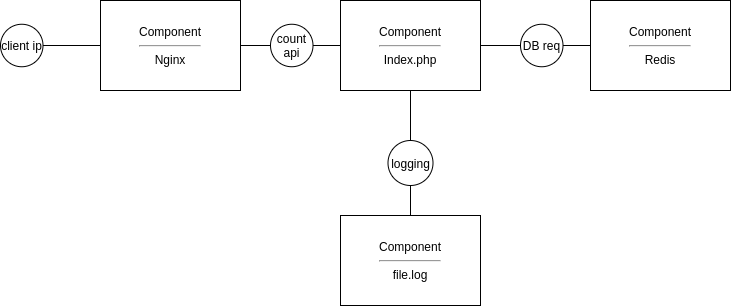

The diagram above was exported from draw.io. Its source (the exported page's mxGraphModel, read from the mxfile embedded in the PNG):
<mxGraphModel dx="1350" dy="774" grid="1" gridSize="10" guides="1" tooltips="1" connect="1" arrows="1" fold="1" page="1" pageScale="1" pageWidth="827" pageHeight="1169" math="0" shadow="0">
  <root>
    <mxCell id="WIyWlLk6GJQsqaUBKTNV-0" />
    <mxCell id="WIyWlLk6GJQsqaUBKTNV-1" parent="WIyWlLk6GJQsqaUBKTNV-0" />
    <mxCell id="ebQsuRH_PxbZIYytubT5-0" value="Component&lt;br&gt;&lt;hr&gt;Nginx" style="rounded=0;whiteSpace=wrap;html=1;" parent="WIyWlLk6GJQsqaUBKTNV-1" vertex="1">
      <mxGeometry x="140" y="220" width="140" height="90" as="geometry" />
    </mxCell>
    <mxCell id="ebQsuRH_PxbZIYytubT5-2" value="client&amp;nbsp;ip" style="ellipse;whiteSpace=wrap;html=1;aspect=fixed;" parent="WIyWlLk6GJQsqaUBKTNV-1" vertex="1">
      <mxGeometry x="40" y="243.75" width="42.5" height="42.5" as="geometry" />
    </mxCell>
    <mxCell id="ebQsuRH_PxbZIYytubT5-4" value="" style="endArrow=none;html=1;exitX=1;exitY=0.5;exitDx=0;exitDy=0;entryX=0;entryY=0.5;entryDx=0;entryDy=0;" parent="WIyWlLk6GJQsqaUBKTNV-1" source="ebQsuRH_PxbZIYytubT5-2" target="ebQsuRH_PxbZIYytubT5-0" edge="1">
      <mxGeometry width="50" height="50" relative="1" as="geometry">
        <mxPoint x="390" y="410" as="sourcePoint" />
        <mxPoint x="440" y="360" as="targetPoint" />
      </mxGeometry>
    </mxCell>
    <mxCell id="ebQsuRH_PxbZIYytubT5-5" value="DB req" style="ellipse;whiteSpace=wrap;html=1;aspect=fixed;" parent="WIyWlLk6GJQsqaUBKTNV-1" vertex="1">
      <mxGeometry x="560" y="243.75" width="42.5" height="42.5" as="geometry" />
    </mxCell>
    <mxCell id="ebQsuRH_PxbZIYytubT5-6" value="Component&lt;br&gt;&lt;hr&gt;Index.php" style="rounded=0;whiteSpace=wrap;html=1;" parent="WIyWlLk6GJQsqaUBKTNV-1" vertex="1">
      <mxGeometry x="380" y="220" width="140" height="90" as="geometry" />
    </mxCell>
    <mxCell id="ebQsuRH_PxbZIYytubT5-7" value="Component&lt;br&gt;&lt;hr&gt;Redis" style="rounded=0;whiteSpace=wrap;html=1;" parent="WIyWlLk6GJQsqaUBKTNV-1" vertex="1">
      <mxGeometry x="630" y="220" width="140" height="90" as="geometry" />
    </mxCell>
    <mxCell id="ebQsuRH_PxbZIYytubT5-8" value="count api" style="ellipse;whiteSpace=wrap;html=1;aspect=fixed;" parent="WIyWlLk6GJQsqaUBKTNV-1" vertex="1">
      <mxGeometry x="310" y="243.75" width="42.5" height="42.5" as="geometry" />
    </mxCell>
    <mxCell id="ebQsuRH_PxbZIYytubT5-10" value="logging" style="ellipse;whiteSpace=wrap;html=1;aspect=fixed;" parent="WIyWlLk6GJQsqaUBKTNV-1" vertex="1">
      <mxGeometry x="427.5" y="360" width="45" height="45" as="geometry" />
    </mxCell>
    <mxCell id="ebQsuRH_PxbZIYytubT5-11" value="" style="endArrow=none;html=1;entryX=1;entryY=0.5;entryDx=0;entryDy=0;exitX=0;exitY=0.5;exitDx=0;exitDy=0;" parent="WIyWlLk6GJQsqaUBKTNV-1" source="ebQsuRH_PxbZIYytubT5-8" target="ebQsuRH_PxbZIYytubT5-0" edge="1">
      <mxGeometry width="50" height="50" relative="1" as="geometry">
        <mxPoint x="280" y="400" as="sourcePoint" />
        <mxPoint x="330" y="350" as="targetPoint" />
      </mxGeometry>
    </mxCell>
    <mxCell id="ebQsuRH_PxbZIYytubT5-13" value="" style="endArrow=none;html=1;entryX=0;entryY=0.5;entryDx=0;entryDy=0;exitX=1;exitY=0.5;exitDx=0;exitDy=0;" parent="WIyWlLk6GJQsqaUBKTNV-1" source="ebQsuRH_PxbZIYytubT5-8" target="ebQsuRH_PxbZIYytubT5-6" edge="1">
      <mxGeometry width="50" height="50" relative="1" as="geometry">
        <mxPoint x="300" y="410" as="sourcePoint" />
        <mxPoint x="350" y="360" as="targetPoint" />
      </mxGeometry>
    </mxCell>
    <mxCell id="ebQsuRH_PxbZIYytubT5-14" value="" style="endArrow=none;html=1;entryX=0;entryY=0.5;entryDx=0;entryDy=0;exitX=1;exitY=0.5;exitDx=0;exitDy=0;" parent="WIyWlLk6GJQsqaUBKTNV-1" source="ebQsuRH_PxbZIYytubT5-5" target="ebQsuRH_PxbZIYytubT5-7" edge="1">
      <mxGeometry width="50" height="50" relative="1" as="geometry">
        <mxPoint x="550" y="370" as="sourcePoint" />
        <mxPoint x="600" y="320" as="targetPoint" />
      </mxGeometry>
    </mxCell>
    <mxCell id="ebQsuRH_PxbZIYytubT5-15" value="" style="endArrow=none;html=1;entryX=0;entryY=0.5;entryDx=0;entryDy=0;exitX=1;exitY=0.5;exitDx=0;exitDy=0;" parent="WIyWlLk6GJQsqaUBKTNV-1" source="ebQsuRH_PxbZIYytubT5-6" target="ebQsuRH_PxbZIYytubT5-5" edge="1">
      <mxGeometry width="50" height="50" relative="1" as="geometry">
        <mxPoint x="510" y="340" as="sourcePoint" />
        <mxPoint x="560" y="290" as="targetPoint" />
      </mxGeometry>
    </mxCell>
    <mxCell id="ebQsuRH_PxbZIYytubT5-16" value="Component&lt;br&gt;&lt;hr&gt;file.log" style="rounded=0;whiteSpace=wrap;html=1;" parent="WIyWlLk6GJQsqaUBKTNV-1" vertex="1">
      <mxGeometry x="380" y="435" width="140" height="90" as="geometry" />
    </mxCell>
    <mxCell id="ebQsuRH_PxbZIYytubT5-17" value="" style="endArrow=none;html=1;entryX=0.5;entryY=1;entryDx=0;entryDy=0;" parent="WIyWlLk6GJQsqaUBKTNV-1" source="ebQsuRH_PxbZIYytubT5-10" target="ebQsuRH_PxbZIYytubT5-6" edge="1">
      <mxGeometry width="50" height="50" relative="1" as="geometry">
        <mxPoint x="390" y="420" as="sourcePoint" />
        <mxPoint x="440" y="370" as="targetPoint" />
      </mxGeometry>
    </mxCell>
    <mxCell id="ebQsuRH_PxbZIYytubT5-20" value="" style="endArrow=none;html=1;entryX=0.5;entryY=1;entryDx=0;entryDy=0;exitX=0.5;exitY=0;exitDx=0;exitDy=0;" parent="WIyWlLk6GJQsqaUBKTNV-1" source="ebQsuRH_PxbZIYytubT5-16" target="ebQsuRH_PxbZIYytubT5-10" edge="1">
      <mxGeometry width="50" height="50" relative="1" as="geometry">
        <mxPoint x="350" y="460" as="sourcePoint" />
        <mxPoint x="490" y="410" as="targetPoint" />
      </mxGeometry>
    </mxCell>
  </root>
</mxGraphModel>